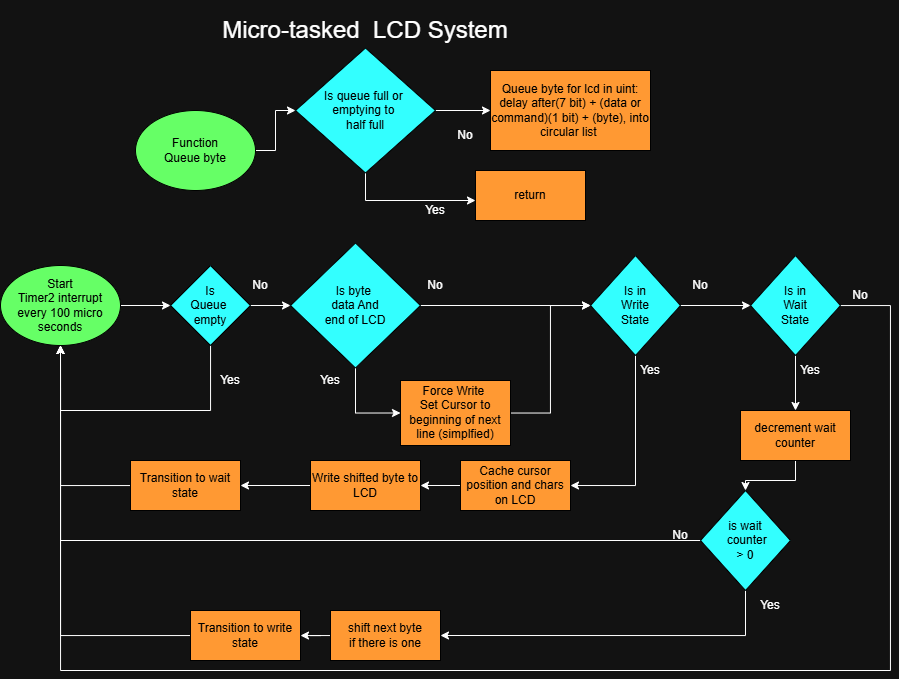

The diagram above was exported from draw.io. Its source (the exported page's mxGraphModel, read from the mxfile embedded in the PNG):
<mxGraphModel dx="1529" dy="656" grid="1" gridSize="10" guides="1" tooltips="1" connect="1" arrows="1" fold="1" page="1" pageScale="1" pageWidth="1000" pageHeight="3000" math="0" shadow="0">
  <root>
    <mxCell id="0" />
    <mxCell id="1" parent="0" />
    <mxCell id="4w2tDbHieROOKBBuJtN8-2" edge="1" parent="1" source="4w2tDbHieROOKBBuJtN8-3" style="edgeStyle=orthogonalEdgeStyle;rounded=0;orthogonalLoop=1;jettySize=auto;html=1;fontFamily=Helvetica;fontSize=12;fontColor=default;" target="4w2tDbHieROOKBBuJtN8-8">
      <mxGeometry relative="1" as="geometry" />
    </mxCell>
    <mxCell id="4w2tDbHieROOKBBuJtN8-3" parent="1" style="ellipse;whiteSpace=wrap;html=1;fillColor=light-dark(#FFFFFF,#66FF66);strokeColor=light-dark(#000000,#000000);shadow=0;" value="&lt;font style=&quot;color: light-dark(rgb(0, 0, 0), rgb(0, 0, 0));&quot;&gt;&lt;font style=&quot;&quot;&gt;Start&lt;br&gt;Timer2 interrupt&lt;br&gt;every&amp;nbsp;&lt;/font&gt;100 micro&lt;br&gt;seconds&lt;/font&gt;" vertex="1">
      <mxGeometry height="80" width="120" x="400" y="305" as="geometry" />
    </mxCell>
    <mxCell id="4w2tDbHieROOKBBuJtN8-50" edge="1" parent="1" source="4w2tDbHieROOKBBuJtN8-8" style="edgeStyle=orthogonalEdgeStyle;rounded=0;orthogonalLoop=1;jettySize=auto;html=1;" target="4w2tDbHieROOKBBuJtN8-3">
      <mxGeometry relative="1" as="geometry">
        <Array as="points">
          <mxPoint x="610" y="450" />
          <mxPoint x="460" y="450" />
        </Array>
      </mxGeometry>
    </mxCell>
    <mxCell id="4w2tDbHieROOKBBuJtN8-79" edge="1" parent="1" source="4w2tDbHieROOKBBuJtN8-8" style="edgeStyle=orthogonalEdgeStyle;rounded=0;orthogonalLoop=1;jettySize=auto;html=1;" target="4w2tDbHieROOKBBuJtN8-78">
      <mxGeometry relative="1" as="geometry" />
    </mxCell>
    <mxCell id="4w2tDbHieROOKBBuJtN8-8" parent="1" style="rhombus;whiteSpace=wrap;html=1;shadow=0;strokeColor=light-dark(#000000,#000000);align=center;verticalAlign=middle;fontFamily=Helvetica;fontSize=12;fontColor=default;fillColor=light-dark(#FFFFFF,#33FFFF);" value="&lt;font style=&quot;color: light-dark(rgb(0, 0, 0), rgb(0, 0, 0));&quot;&gt;Is &lt;br&gt;Queue&amp;nbsp;&lt;/font&gt;&lt;div&gt;&lt;font style=&quot;color: light-dark(rgb(0, 0, 0), rgb(0, 0, 0));&quot;&gt;empty&lt;/font&gt;&lt;/div&gt;" vertex="1">
      <mxGeometry height="80" width="80" x="570" y="305" as="geometry" />
    </mxCell>
    <mxCell id="4w2tDbHieROOKBBuJtN8-9" parent="1" style="text;html=1;align=center;verticalAlign=middle;whiteSpace=wrap;rounded=0;fontFamily=Helvetica;fontSize=12;fontColor=default;" value="Yes" vertex="1">
      <mxGeometry height="30" width="60" x="600" y="405" as="geometry" />
    </mxCell>
    <mxCell id="4w2tDbHieROOKBBuJtN8-23" parent="1" style="text;html=1;align=center;verticalAlign=middle;whiteSpace=wrap;rounded=0;fontFamily=Helvetica;fontSize=12;fontColor=default;" value="No" vertex="1">
      <mxGeometry height="30" width="60" x="630" y="310" as="geometry" />
    </mxCell>
    <mxCell id="4w2tDbHieROOKBBuJtN8-77" edge="1" parent="1" source="4w2tDbHieROOKBBuJtN8-33" style="edgeStyle=orthogonalEdgeStyle;rounded=0;orthogonalLoop=1;jettySize=auto;html=1;entryX=0;entryY=0.5;entryDx=0;entryDy=0;" target="4w2tDbHieROOKBBuJtN8-63">
      <mxGeometry relative="1" as="geometry" />
    </mxCell>
    <mxCell id="4w2tDbHieROOKBBuJtN8-84" edge="1" parent="1" source="4w2tDbHieROOKBBuJtN8-33" style="edgeStyle=orthogonalEdgeStyle;rounded=0;orthogonalLoop=1;jettySize=auto;html=1;entryX=1;entryY=0.5;entryDx=0;entryDy=0;" target="4w2tDbHieROOKBBuJtN8-82">
      <mxGeometry relative="1" as="geometry">
        <Array as="points">
          <mxPoint x="1035" y="525" />
        </Array>
      </mxGeometry>
    </mxCell>
    <mxCell id="4w2tDbHieROOKBBuJtN8-33" parent="1" style="rhombus;whiteSpace=wrap;html=1;shadow=0;strokeColor=light-dark(#000000,#000000);align=center;verticalAlign=middle;fontFamily=Helvetica;fontSize=12;fontColor=default;fillColor=light-dark(#FFFFFF,#33FFFF);" value="&lt;font style=&quot;color: light-dark(rgb(0, 0, 0), rgb(0, 0, 0));&quot;&gt;Is in&lt;/font&gt;&lt;div&gt;&lt;font style=&quot;color: light-dark(rgb(0, 0, 0), rgb(0, 0, 0));&quot;&gt;Write&lt;/font&gt;&lt;/div&gt;&lt;div&gt;&lt;font style=&quot;color: light-dark(rgb(0, 0, 0), rgb(0, 0, 0));&quot;&gt;State&lt;/font&gt;&lt;/div&gt;" vertex="1">
      <mxGeometry height="100" width="90" x="990" y="295" as="geometry" />
    </mxCell>
    <mxCell id="4w2tDbHieROOKBBuJtN8-34" parent="1" style="text;html=1;align=center;verticalAlign=middle;whiteSpace=wrap;rounded=0;fontFamily=Helvetica;fontSize=12;fontColor=default;" value="Yes" vertex="1">
      <mxGeometry height="30" width="60" x="700" y="405" as="geometry" />
    </mxCell>
    <mxCell id="4w2tDbHieROOKBBuJtN8-35" parent="1" style="text;html=1;align=center;verticalAlign=middle;whiteSpace=wrap;rounded=0;fontFamily=Helvetica;fontSize=12;fontColor=default;" value="No" vertex="1">
      <mxGeometry height="30" width="60" x="805" y="310" as="geometry" />
    </mxCell>
    <mxCell id="4w2tDbHieROOKBBuJtN8-40" edge="1" parent="1" source="4w2tDbHieROOKBBuJtN8-36" style="edgeStyle=orthogonalEdgeStyle;rounded=0;orthogonalLoop=1;jettySize=auto;html=1;" target="4w2tDbHieROOKBBuJtN8-39">
      <mxGeometry relative="1" as="geometry" />
    </mxCell>
    <mxCell id="4w2tDbHieROOKBBuJtN8-36" parent="1" style="ellipse;whiteSpace=wrap;html=1;fillColor=light-dark(#FFFFFF,#66FF66);strokeColor=light-dark(#000000,#000000);shadow=0;" value="&lt;span style=&quot;color: light-dark(rgb(0, 0, 0), rgb(0, 0, 0)); background-color: transparent;&quot;&gt;Function&lt;/span&gt;&lt;div&gt;&lt;font style=&quot;color: light-dark(rgb(0, 0, 0), rgb(0, 0, 0));&quot;&gt;&lt;span&gt;Queue byte&lt;/span&gt;&lt;/font&gt;&lt;/div&gt;" vertex="1">
      <mxGeometry height="80" width="120" x="535" y="150" as="geometry" />
    </mxCell>
    <mxCell id="4w2tDbHieROOKBBuJtN8-38" parent="1" style="rounded=0;whiteSpace=wrap;html=1;shadow=0;strokeColor=light-dark(#000000,#000000);align=center;verticalAlign=middle;fontFamily=Helvetica;fontSize=12;fontColor=default;fillColor=light-dark(#FFFFFF,#FF9933);" value="&lt;font style=&quot;color: light-dark(rgb(0, 0, 0), rgb(0, 0, 0));&quot;&gt;Queue byte for lcd in uint:&lt;/font&gt;&lt;div&gt;&lt;font style=&quot;color: light-dark(rgb(0, 0, 0), rgb(0, 0, 0));&quot;&gt;delay after(7 bit) +&amp;nbsp;(data or command)(1 bit) + (byte), into circular list&amp;nbsp;&lt;/font&gt;&lt;/div&gt;" vertex="1">
      <mxGeometry height="80" width="160" x="890" y="110" as="geometry" />
    </mxCell>
    <mxCell id="4w2tDbHieROOKBBuJtN8-41" edge="1" parent="1" source="4w2tDbHieROOKBBuJtN8-39" style="edgeStyle=orthogonalEdgeStyle;rounded=0;orthogonalLoop=1;jettySize=auto;html=1;" target="4w2tDbHieROOKBBuJtN8-38">
      <mxGeometry relative="1" as="geometry" />
    </mxCell>
    <mxCell id="4w2tDbHieROOKBBuJtN8-46" edge="1" parent="1" source="4w2tDbHieROOKBBuJtN8-39" style="edgeStyle=orthogonalEdgeStyle;rounded=0;orthogonalLoop=1;jettySize=auto;html=1;" target="4w2tDbHieROOKBBuJtN8-43">
      <mxGeometry relative="1" as="geometry">
        <Array as="points">
          <mxPoint x="765" y="240" />
        </Array>
      </mxGeometry>
    </mxCell>
    <mxCell id="4w2tDbHieROOKBBuJtN8-39" parent="1" style="rhombus;whiteSpace=wrap;html=1;shadow=0;strokeColor=light-dark(#000000,#000000);align=center;verticalAlign=middle;fontFamily=Helvetica;fontSize=12;fontColor=default;fillColor=light-dark(#FFFFFF,#33FFFF);" value="&lt;font style=&quot;color: light-dark(rgb(0, 0, 0), rgb(0, 0, 0));&quot;&gt;Is queue full or&amp;nbsp;&lt;/font&gt;&lt;div&gt;&lt;font style=&quot;color: light-dark(rgb(0, 0, 0), rgb(0, 0, 0));&quot;&gt;emptying to&amp;nbsp;&lt;/font&gt;&lt;/div&gt;&lt;div&gt;&lt;font style=&quot;color: light-dark(rgb(0, 0, 0), rgb(0, 0, 0));&quot;&gt;half full&lt;/font&gt;&lt;/div&gt;" vertex="1">
      <mxGeometry height="125" width="140" x="695" y="87.5" as="geometry" />
    </mxCell>
    <mxCell id="4w2tDbHieROOKBBuJtN8-42" parent="1" style="text;html=1;align=center;verticalAlign=middle;whiteSpace=wrap;rounded=0;fontFamily=Helvetica;fontSize=12;fontColor=default;" value="No" vertex="1">
      <mxGeometry height="30" width="60" x="835" y="160" as="geometry" />
    </mxCell>
    <mxCell id="4w2tDbHieROOKBBuJtN8-43" parent="1" style="rounded=0;whiteSpace=wrap;html=1;shadow=0;strokeColor=light-dark(#000000,#000000);align=center;verticalAlign=middle;fontFamily=Helvetica;fontSize=12;fontColor=default;fillColor=light-dark(#FFFFFF,#FF9933);" value="&lt;font style=&quot;color: light-dark(rgb(0, 0, 0), rgb(0, 0, 0));&quot;&gt;return&lt;/font&gt;" vertex="1">
      <mxGeometry height="50" width="110" x="875" y="210" as="geometry" />
    </mxCell>
    <mxCell id="4w2tDbHieROOKBBuJtN8-47" parent="1" style="text;html=1;align=center;verticalAlign=middle;whiteSpace=wrap;rounded=0;fontFamily=Helvetica;fontSize=12;fontColor=default;" value="Yes" vertex="1">
      <mxGeometry height="30" width="60" x="805" y="235" as="geometry" />
    </mxCell>
    <mxCell id="4w2tDbHieROOKBBuJtN8-61" edge="1" parent="1" source="4w2tDbHieROOKBBuJtN8-57" style="edgeStyle=orthogonalEdgeStyle;rounded=0;orthogonalLoop=1;jettySize=auto;html=1;" target="4w2tDbHieROOKBBuJtN8-60">
      <mxGeometry relative="1" as="geometry" />
    </mxCell>
    <mxCell id="4w2tDbHieROOKBBuJtN8-57" parent="1" style="rounded=0;whiteSpace=wrap;html=1;shadow=0;strokeColor=light-dark(#000000,#000000);align=center;verticalAlign=middle;fontFamily=Helvetica;fontSize=12;fontColor=default;fillColor=light-dark(#FFFFFF,#FF9933);" value="&lt;font style=&quot;color: light-dark(rgb(0, 0, 0), rgb(0, 0, 0));&quot;&gt;Write shifted byte to LCD&lt;/font&gt;" vertex="1">
      <mxGeometry height="50" width="110" x="710" y="500" as="geometry" />
    </mxCell>
    <mxCell id="4w2tDbHieROOKBBuJtN8-62" edge="1" parent="1" source="4w2tDbHieROOKBBuJtN8-60" style="edgeStyle=orthogonalEdgeStyle;rounded=0;orthogonalLoop=1;jettySize=auto;html=1;" target="4w2tDbHieROOKBBuJtN8-3">
      <mxGeometry relative="1" as="geometry" />
    </mxCell>
    <mxCell id="4w2tDbHieROOKBBuJtN8-60" parent="1" style="rounded=0;whiteSpace=wrap;html=1;shadow=0;strokeColor=light-dark(#000000,#000000);align=center;verticalAlign=middle;fontFamily=Helvetica;fontSize=12;fontColor=default;fillColor=light-dark(#FFFFFF,#FF9933);" value="&lt;font style=&quot;color: light-dark(rgb(0, 0, 0), rgb(0, 0, 0));&quot;&gt;Transition to wait state&lt;/font&gt;" vertex="1">
      <mxGeometry height="50" width="110" x="530" y="500" as="geometry" />
    </mxCell>
    <mxCell id="4w2tDbHieROOKBBuJtN8-67" edge="1" parent="1" source="4w2tDbHieROOKBBuJtN8-63" style="edgeStyle=orthogonalEdgeStyle;rounded=0;orthogonalLoop=1;jettySize=auto;html=1;" target="4w2tDbHieROOKBBuJtN8-65">
      <mxGeometry relative="1" as="geometry" />
    </mxCell>
    <mxCell id="4w2tDbHieROOKBBuJtN8-69" edge="1" parent="1" source="4w2tDbHieROOKBBuJtN8-63" style="edgeStyle=orthogonalEdgeStyle;rounded=0;orthogonalLoop=1;jettySize=auto;html=1;" target="4w2tDbHieROOKBBuJtN8-3">
      <mxGeometry relative="1" as="geometry">
        <Array as="points">
          <mxPoint x="1290" y="345" />
          <mxPoint x="1290" y="710" />
          <mxPoint x="460" y="710" />
        </Array>
      </mxGeometry>
    </mxCell>
    <mxCell id="4w2tDbHieROOKBBuJtN8-63" parent="1" style="rhombus;whiteSpace=wrap;html=1;shadow=0;strokeColor=light-dark(#000000,#000000);align=center;verticalAlign=middle;fontFamily=Helvetica;fontSize=12;fontColor=default;fillColor=light-dark(#FFFFFF,#33FFFF);" value="&lt;font style=&quot;color: light-dark(rgb(0, 0, 0), rgb(0, 0, 0));&quot;&gt;Is in&lt;/font&gt;&lt;div&gt;&lt;font style=&quot;color: light-dark(rgb(0, 0, 0), rgb(0, 0, 0));&quot;&gt;Wait&lt;/font&gt;&lt;/div&gt;&lt;div&gt;&lt;font style=&quot;color: light-dark(rgb(0, 0, 0), rgb(0, 0, 0));&quot;&gt;State&lt;/font&gt;&lt;/div&gt;" vertex="1">
      <mxGeometry height="100" width="90" x="1150" y="295" as="geometry" />
    </mxCell>
    <mxCell id="4w2tDbHieROOKBBuJtN8-70" edge="1" parent="1" source="4w2tDbHieROOKBBuJtN8-65" style="edgeStyle=orthogonalEdgeStyle;rounded=0;orthogonalLoop=1;jettySize=auto;html=1;" target="4w2tDbHieROOKBBuJtN8-66">
      <mxGeometry relative="1" as="geometry" />
    </mxCell>
    <mxCell id="4w2tDbHieROOKBBuJtN8-65" parent="1" style="rounded=0;whiteSpace=wrap;html=1;shadow=0;strokeColor=light-dark(#000000,#000000);align=center;verticalAlign=middle;fontFamily=Helvetica;fontSize=12;fontColor=default;fillColor=light-dark(#FFFFFF,#FF9933);" value="&lt;font style=&quot;color: light-dark(rgb(0, 0, 0), rgb(0, 0, 0));&quot;&gt;decrement wait counter&lt;/font&gt;" vertex="1">
      <mxGeometry height="50" width="110" x="1140" y="450" as="geometry" />
    </mxCell>
    <mxCell id="4w2tDbHieROOKBBuJtN8-71" edge="1" parent="1" source="4w2tDbHieROOKBBuJtN8-66" style="edgeStyle=orthogonalEdgeStyle;rounded=0;orthogonalLoop=1;jettySize=auto;html=1;" target="4w2tDbHieROOKBBuJtN8-3">
      <mxGeometry relative="1" as="geometry" />
    </mxCell>
    <mxCell id="4w2tDbHieROOKBBuJtN8-76" edge="1" parent="1" source="4w2tDbHieROOKBBuJtN8-66" style="edgeStyle=orthogonalEdgeStyle;rounded=0;orthogonalLoop=1;jettySize=auto;html=1;entryX=1;entryY=0.5;entryDx=0;entryDy=0;" target="4w2tDbHieROOKBBuJtN8-72">
      <mxGeometry relative="1" as="geometry">
        <Array as="points">
          <mxPoint x="1145" y="675" />
        </Array>
      </mxGeometry>
    </mxCell>
    <mxCell id="4w2tDbHieROOKBBuJtN8-66" parent="1" style="rhombus;whiteSpace=wrap;html=1;shadow=0;strokeColor=light-dark(#000000,#000000);align=center;verticalAlign=middle;fontFamily=Helvetica;fontSize=12;fontColor=default;fillColor=light-dark(#FFFFFF,#33FFFF);" value="&lt;font style=&quot;color: light-dark(rgb(0, 0, 0), rgb(0, 0, 0));&quot;&gt;is wait&lt;/font&gt;&lt;div&gt;&lt;font style=&quot;color: light-dark(rgb(0, 0, 0), rgb(0, 0, 0));&quot;&gt;&amp;nbsp;counter&lt;/font&gt;&lt;/div&gt;&lt;div&gt;&lt;font style=&quot;color: light-dark(rgb(0, 0, 0), rgb(0, 0, 0));&quot;&gt;&amp;gt; 0&lt;/font&gt;&lt;/div&gt;" vertex="1">
      <mxGeometry height="100" width="90" x="1100" y="530" as="geometry" />
    </mxCell>
    <mxCell id="4w2tDbHieROOKBBuJtN8-68" parent="1" style="text;html=1;align=center;verticalAlign=middle;whiteSpace=wrap;rounded=0;fontFamily=Helvetica;fontSize=12;fontColor=default;" value="No" vertex="1">
      <mxGeometry height="30" width="60" x="1050" y="560" as="geometry" />
    </mxCell>
    <mxCell id="4w2tDbHieROOKBBuJtN8-74" edge="1" parent="1" source="4w2tDbHieROOKBBuJtN8-72" style="edgeStyle=orthogonalEdgeStyle;rounded=0;orthogonalLoop=1;jettySize=auto;html=1;" target="4w2tDbHieROOKBBuJtN8-73">
      <mxGeometry relative="1" as="geometry" />
    </mxCell>
    <mxCell id="4w2tDbHieROOKBBuJtN8-72" parent="1" style="rounded=0;whiteSpace=wrap;html=1;shadow=0;strokeColor=light-dark(#000000,#000000);align=center;verticalAlign=middle;fontFamily=Helvetica;fontSize=12;fontColor=default;fillColor=light-dark(#FFFFFF,#FF9933);" value="&lt;font style=&quot;color: light-dark(rgb(0, 0, 0), rgb(0, 0, 0));&quot;&gt;shift next byte&lt;br&gt;if there is one&lt;/font&gt;" vertex="1">
      <mxGeometry height="50" width="110" x="730" y="650" as="geometry" />
    </mxCell>
    <mxCell id="4w2tDbHieROOKBBuJtN8-75" edge="1" parent="1" source="4w2tDbHieROOKBBuJtN8-73" style="edgeStyle=orthogonalEdgeStyle;rounded=0;orthogonalLoop=1;jettySize=auto;html=1;" target="4w2tDbHieROOKBBuJtN8-3">
      <mxGeometry relative="1" as="geometry" />
    </mxCell>
    <mxCell id="4w2tDbHieROOKBBuJtN8-73" parent="1" style="rounded=0;whiteSpace=wrap;html=1;shadow=0;strokeColor=light-dark(#000000,#000000);align=center;verticalAlign=middle;fontFamily=Helvetica;fontSize=12;fontColor=default;fillColor=light-dark(#FFFFFF,#FF9933);" value="&lt;font style=&quot;color: light-dark(rgb(0, 0, 0), rgb(0, 0, 0));&quot;&gt;Transition to write&lt;/font&gt;&lt;div&gt;&lt;font style=&quot;color: light-dark(rgb(0, 0, 0), rgb(0, 0, 0));&quot;&gt;state&lt;/font&gt;&lt;/div&gt;" vertex="1">
      <mxGeometry height="50" width="110" x="590" y="650" as="geometry" />
    </mxCell>
    <mxCell id="4w2tDbHieROOKBBuJtN8-85" edge="1" parent="1" source="4w2tDbHieROOKBBuJtN8-78" style="edgeStyle=orthogonalEdgeStyle;rounded=0;orthogonalLoop=1;jettySize=auto;html=1;entryX=0;entryY=0.5;entryDx=0;entryDy=0;" target="4w2tDbHieROOKBBuJtN8-80">
      <mxGeometry relative="1" as="geometry" />
    </mxCell>
    <mxCell id="4w2tDbHieROOKBBuJtN8-87" edge="1" parent="1" source="4w2tDbHieROOKBBuJtN8-78" style="edgeStyle=orthogonalEdgeStyle;rounded=0;orthogonalLoop=1;jettySize=auto;html=1;" target="4w2tDbHieROOKBBuJtN8-33">
      <mxGeometry relative="1" as="geometry">
        <mxPoint x="950" y="345" as="targetPoint" />
      </mxGeometry>
    </mxCell>
    <mxCell id="4w2tDbHieROOKBBuJtN8-78" parent="1" style="rhombus;whiteSpace=wrap;html=1;shadow=0;strokeColor=light-dark(#000000,#000000);align=center;verticalAlign=middle;fontFamily=Helvetica;fontSize=12;fontColor=default;fillColor=light-dark(#FFFFFF,#33FFFF);" value="&lt;font style=&quot;color: light-dark(rgb(0, 0, 0), rgb(0, 0, 0));&quot;&gt;Is byte&amp;nbsp;&lt;/font&gt;&lt;div&gt;&lt;font style=&quot;color: light-dark(rgb(0, 0, 0), rgb(0, 0, 0));&quot;&gt;data And&lt;/font&gt;&lt;div&gt;&lt;font style=&quot;color: light-dark(rgb(0, 0, 0), rgb(0, 0, 0));&quot;&gt;end of LCD&lt;/font&gt;&lt;/div&gt;&lt;/div&gt;" vertex="1">
      <mxGeometry height="125" width="130" x="690" y="282.5" as="geometry" />
    </mxCell>
    <mxCell id="4w2tDbHieROOKBBuJtN8-86" edge="1" parent="1" source="4w2tDbHieROOKBBuJtN8-80" style="edgeStyle=orthogonalEdgeStyle;rounded=0;orthogonalLoop=1;jettySize=auto;html=1;entryX=0;entryY=0.5;entryDx=0;entryDy=0;" target="4w2tDbHieROOKBBuJtN8-33">
      <mxGeometry relative="1" as="geometry" />
    </mxCell>
    <mxCell id="4w2tDbHieROOKBBuJtN8-80" parent="1" style="rounded=0;whiteSpace=wrap;html=1;shadow=0;strokeColor=light-dark(#000000,#000000);align=center;verticalAlign=middle;fontFamily=Helvetica;fontSize=12;fontColor=default;fillColor=light-dark(#FFFFFF,#FF9933);" value="&lt;font style=&quot;color: light-dark(rgb(0, 0, 0), rgb(0, 0, 0));&quot;&gt;Force Write&amp;nbsp;&lt;br&gt;Set Cursor to beginning of next line (simplfied)&lt;/font&gt;" vertex="1">
      <mxGeometry height="65" width="110" x="800" y="420" as="geometry" />
    </mxCell>
    <mxCell id="4w2tDbHieROOKBBuJtN8-83" edge="1" parent="1" source="4w2tDbHieROOKBBuJtN8-82" style="edgeStyle=orthogonalEdgeStyle;rounded=0;orthogonalLoop=1;jettySize=auto;html=1;" target="4w2tDbHieROOKBBuJtN8-57">
      <mxGeometry relative="1" as="geometry" />
    </mxCell>
    <mxCell id="4w2tDbHieROOKBBuJtN8-82" parent="1" style="rounded=0;whiteSpace=wrap;html=1;shadow=0;strokeColor=light-dark(#000000,#000000);align=center;verticalAlign=middle;fontFamily=Helvetica;fontSize=12;fontColor=default;fillColor=light-dark(#FFFFFF,#FF9933);" value="&lt;font style=&quot;color: light-dark(rgb(0, 0, 0), rgb(0, 0, 0));&quot;&gt;Cache cursor position and chars on LCD&lt;/font&gt;" vertex="1">
      <mxGeometry height="50" width="110" x="860" y="500" as="geometry" />
    </mxCell>
    <mxCell id="4w2tDbHieROOKBBuJtN8-88" parent="1" style="text;html=1;align=center;verticalAlign=middle;whiteSpace=wrap;rounded=0;fontFamily=Helvetica;fontSize=12;fontColor=default;" value="Yes" vertex="1">
      <mxGeometry height="30" width="60" x="1020" y="395" as="geometry" />
    </mxCell>
    <mxCell id="4w2tDbHieROOKBBuJtN8-89" parent="1" style="text;html=1;align=center;verticalAlign=middle;whiteSpace=wrap;rounded=0;fontFamily=Helvetica;fontSize=12;fontColor=default;" value="No" vertex="1">
      <mxGeometry height="30" width="60" x="1070" y="310" as="geometry" />
    </mxCell>
    <mxCell id="4w2tDbHieROOKBBuJtN8-90" parent="1" style="text;html=1;align=center;verticalAlign=middle;whiteSpace=wrap;rounded=0;fontFamily=Helvetica;fontSize=12;fontColor=default;" value="No" vertex="1">
      <mxGeometry height="30" width="60" x="1230" y="320" as="geometry" />
    </mxCell>
    <mxCell id="4w2tDbHieROOKBBuJtN8-91" parent="1" style="text;html=1;align=center;verticalAlign=middle;whiteSpace=wrap;rounded=0;fontFamily=Helvetica;fontSize=12;fontColor=default;" value="Yes" vertex="1">
      <mxGeometry height="30" width="60" x="1180" y="395" as="geometry" />
    </mxCell>
    <mxCell id="4w2tDbHieROOKBBuJtN8-93" parent="1" style="text;html=1;align=center;verticalAlign=middle;whiteSpace=wrap;rounded=0;fontFamily=Helvetica;fontSize=12;fontColor=default;" value="Yes" vertex="1">
      <mxGeometry height="30" width="60" x="1140" y="630" as="geometry" />
    </mxCell>
    <mxCell id="4w2tDbHieROOKBBuJtN8-95" parent="1" style="text;html=1;align=center;verticalAlign=middle;whiteSpace=wrap;rounded=0;fontFamily=Helvetica;fontSize=12;fontColor=default;" value="&lt;font style=&quot;font-size: 24px;&quot;&gt;Micro-tasked&amp;nbsp; LCD System&lt;/font&gt;" vertex="1">
      <mxGeometry height="60" width="300" x="615" y="40" as="geometry" />
    </mxCell>
  </root>
</mxGraphModel>